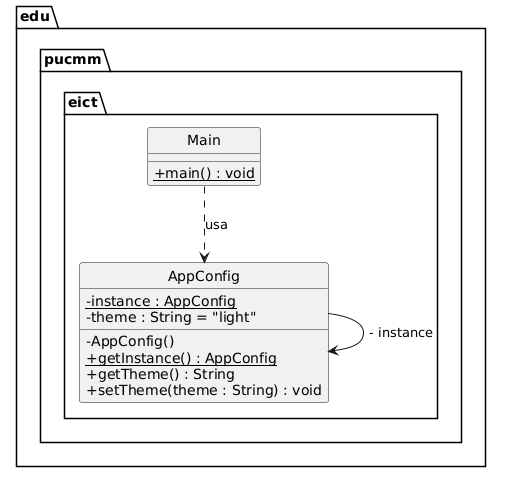

The diagram above was rendered by PlantUML. Its source (embedded in the PNG):
@startuml
skinparam classAttributeIconSize 0
skinparam style strictuml

package "edu.pucmm.eict" {
    class AppConfig {
        - {static} instance : AppConfig
        - theme : String = "light"
        - AppConfig()
        + {static} getInstance() : AppConfig
        + getTheme() : String
        + setTheme(theme : String) : void
    }

    class Main {
        +{static} main() : void
    }
}

' Auto-referencia: el Singleton se contiene a sí mismo
AppConfig --> AppConfig : - instance

' Main como cliente
Main ..> AppConfig : «usa»
@enduml